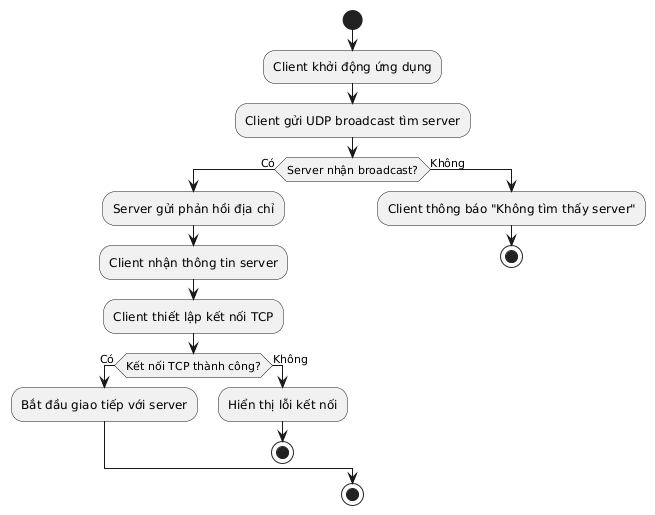

The diagram above was rendered by PlantUML. Its source (embedded in the PNG):
@startuml
start

:Client khởi động ứng dụng;
:Client gửi UDP broadcast tìm server;

if (Server nhận broadcast?) then (Có)
    :Server gửi phản hồi địa chỉ;
    :Client nhận thông tin server;
    :Client thiết lập kết nối TCP;
    
    if (Kết nối TCP thành công?) then (Có)
        :Bắt đầu giao tiếp với server;
    else (Không)
        :Hiển thị lỗi kết nối;
        stop
    endif

else (Không)
    :Client thông báo "Không tìm thấy server";
    stop
endif

stop
@enduml